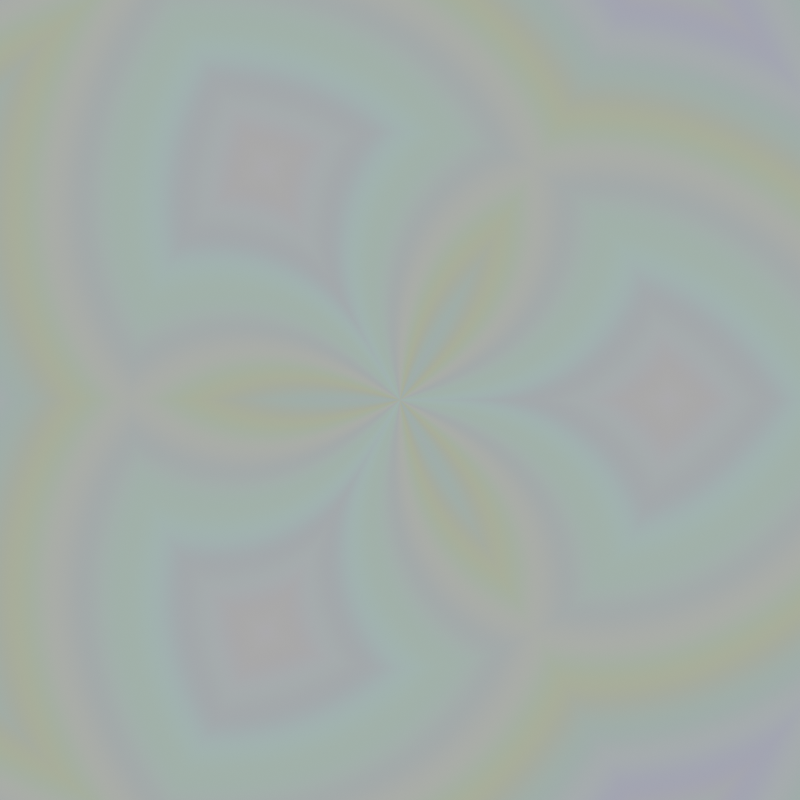 # Source: kaleido.blend  (saved by Blender 4.5.88; exported with 4.5.12 LTS)
import bpy
from mathutils import Matrix  # noqa: F401  (used for matrix-valued properties, if any)

bpy.ops.wm.read_factory_settings(use_empty=True)
scene = bpy.context.scene
scene.name = 'Scene'

# ---- collections
col_collection = bpy.data.collections.new('Collection'); scene.collection.children.link(col_collection)

# ---- images (referenced by path relative to the original .blend; pixels are not part of the script)
import os
ASSET_DIR = os.environ.get("B2B_ASSET_DIR", "")  # directory of the original .blend (textures are referenced by path, not embedded)
HERE = os.path.dirname(os.path.abspath(__file__))  # packed textures are extracted next to this script under _unpacked/

def load_image(name, relpath, width, height, colorspace="sRGB"):
    """Load a texture the original file referenced (path relative to the .blend, or extracted next to this script)."""
    p = next((c for c in (os.path.join(HERE, relpath), os.path.join(ASSET_DIR, relpath)) if relpath and os.path.exists(c)), "")
    if p:
        img = bpy.data.images.load(p, check_existing=True)
        img.name = name
    else:  # same state as the original file: an image datablock whose file is absent (Cycles renders it pink)
        img = bpy.data.images.new(name, width, height)
        img.source = "FILE"
        img.filepath = "//" + (relpath or name)
    img.colorspace_settings.name = colorspace
    return img
img_img_1662_png = load_image('IMG_1662.png', 'IMG_1662.png', 1024, 1024, 'sRGB')

# ---- materials (node trees are filled in below, after node groups)
mat_material_001 = bpy.data.materials.new('Material.001')

# ---- node groups
ng_kaleido_vector = bpy.data.node_groups.new('Kaleido Vector', 'ShaderNodeTree')
_s = ng_kaleido_vector.interface.new_socket(name='Value', in_out='OUTPUT', socket_type='NodeSocketFloat')
_s = ng_kaleido_vector.interface.new_socket(name='Vector', in_out='INPUT', socket_type='NodeSocketVector')
_s.min_value = -1e+04
_s.max_value = 1e+04
_s = ng_kaleido_vector.interface.new_socket(name='Repetitions', in_out='INPUT', socket_type='NodeSocketFloat')
_s.default_value = 0.5
_s.min_value = -1e+04
_s.max_value = 1e+04
_s = ng_kaleido_vector.interface.new_socket(name='Scaling', in_out='INPUT', socket_type='NodeSocketFloat')
_s = ng_kaleido_vector.interface.new_socket(name='Rotation', in_out='INPUT', socket_type='NodeSocketFloat')
_s = ng_kaleido_vector.interface.new_socket(name='PingPong', in_out='INPUT', socket_type='NodeSocketFloat')
_N = ng_kaleido_vector.nodes; _L = ng_kaleido_vector.links
n0 = _N.new('NodeGroupOutput'); n0.name = 'Group Output'; n0.location = (1560, 132)
n1 = _N.new('NodeGroupInput'); n1.name = 'Group Input'; n1.location = (-482, 7)
n2 = _N.new('ShaderNodeVectorMath'); n2.name = 'Vector Math'; n2.location = (-147, -159)
n2.operation = 'SUBTRACT'
n2.inputs[1].default_value = (0.5, 0.5, 0.5)
n3 = _N.new('ShaderNodeVectorMath'); n3.name = 'Vector Math.001'; n3.location = (234, -128)
n3.operation = 'LENGTH'
n4 = _N.new('ShaderNodeTexGradient'); n4.name = 'Gradient Texture'; n4.location = (202, 124)
n4.gradient_type = 'RADIAL'
n5 = _N.new('ShaderNodeMath'); n5.name = 'Math'; n5.location = (457, 216)
n5.operation = 'MULTIPLY'
n6 = _N.new('ShaderNodeMath'); n6.name = 'Math.001'; n6.location = (-55, 385)
n6.operation = 'TRUNC'
n7 = _N.new('ShaderNodeMath'); n7.name = 'Math.002'; n7.location = (279, 567)
n7.operation = 'MULTIPLY'
n8 = _N.new('ShaderNodeMath'); n8.name = 'Math.003'; n8.location = (608, 593)
n8.operation = 'DIVIDE'
n8.inputs[1].default_value = 360.0
n9 = _N.new('ShaderNodeMath'); n9.name = 'Math.004'; n9.location = (679, 239)
n9.operation = 'MULTIPLY'
n9.inputs[1].default_value = -1.0
n10 = _N.new('ShaderNodeMath'); n10.name = 'Math.005'; n10.location = (930, 250)
n10.operation = 'PINGPONG'
n11 = _N.new('ShaderNodeMath'); n11.name = 'Math.006'; n11.location = (1161, 370)
n12 = _N.new('ShaderNodeCombineXYZ'); n12.name = 'Combine XYZ'; n12.location = (1378, 249)
n13 = _N.new('ShaderNodeMath'); n13.name = 'Math.007'; n13.location = (790, -23)
n13.operation = 'PINGPONG'
n14 = _N.new('ShaderNodeMath'); n14.name = 'Math.008'; n14.location = (465, -207)
n14.operation = 'MULTIPLY'
_L.new(n2.outputs[0], n3.inputs[0])
_L.new(n1.outputs[0], n2.inputs[0])
_L.new(n2.outputs[0], n4.inputs[0])
_L.new(n4.outputs[0], n5.inputs[0])
_L.new(n6.outputs[0], n5.inputs[1])
_L.new(n1.outputs[1], n6.inputs[0])
_L.new(n1.outputs[3], n7.inputs[0])
_L.new(n6.outputs[0], n7.inputs[1])
_L.new(n7.outputs[0], n8.inputs[0])
_L.new(n5.outputs[0], n9.inputs[0])
_L.new(n9.outputs[0], n10.inputs[0])
_L.new(n8.outputs[0], n11.inputs[0])
_L.new(n10.outputs[0], n11.inputs[1])
_L.new(n11.outputs[0], n12.inputs[0])
_L.new(n13.outputs[0], n12.inputs[1])
_L.new(n1.outputs[4], n13.inputs[1])
_L.new(n3.outputs[1], n14.inputs[0])
_L.new(n1.outputs[2], n14.inputs[1])
_L.new(n14.outputs[0], n13.inputs[0])
_L.new(n12.outputs[0], n0.inputs[0])
n0.is_active_output = True
ng_nodegroup = bpy.data.node_groups.new('NodeGroup', 'ShaderNodeTree')
_s = ng_nodegroup.interface.new_socket(name='Value', in_out='OUTPUT', socket_type='NodeSocketShader')
_s = ng_nodegroup.interface.new_socket(name='Vector', in_out='INPUT', socket_type='NodeSocketVector')
_s.hide_value = True
_s.description = 'The coordinates at which Gabor noise will be evaluated. The Z component is ignored in the 2D case'
_s = ng_nodegroup.interface.new_socket(name='Index', in_out='INPUT', socket_type='NodeSocketFloat')
_s.default_value = 1.0
_s.min_value = -1e+04
_s.max_value = 1e+04
_N = ng_nodegroup.nodes; _L = ng_nodegroup.links
n0 = _N.new('NodeGroupOutput'); n0.name = 'Group Output'; n0.location = (1511, -964)
n1 = _N.new('NodeGroupInput'); n1.name = 'Group Input'; n1.location = (-807, -70)
n2 = _N.new('ShaderNodeEmission'); n2.name = 'Emission'; n2.location = (266, -76)
n3 = _N.new('ShaderNodeTexGabor'); n3.name = 'Gabor Texture'; n3.location = (30, -36)
n3.width = 172
n3.inputs[1].default_value = 3.074
n3.inputs[2].default_value = 4.494
n3.inputs[3].default_value = 0.0
n3.inputs[4].default_value = 0.0
n4 = _N.new('ShaderNodeMath'); n4.name = 'Math'; n4.location = (74, -3)
n4.operation = 'COMPARE'
n4.inputs[1].default_value = 1.0
n5 = _N.new('ShaderNodeTexVoronoi'); n5.name = 'Voronoi Texture'; n5.location = (30, -172)
n5.voronoi_dimensions = '2D'
n5.inputs[2].default_value = 7.045
n5.inputs[4].default_value = 0.0
n5.inputs[5].default_value = 1.192e-07
n6 = _N.new('ShaderNodeEmission'); n6.name = 'Emission.001'; n6.location = (480, -36)
n7 = _N.new('ShaderNodeMixShader'); n7.name = 'Mix Shader'; n7.location = (367, -2)
n8 = _N.new('ShaderNodeInvert'); n8.name = 'Invert Color'; n8.location = (320, -222)
n9 = _N.new('ShaderNodeMixShader'); n9.name = 'Mix Shader.001'; n9.location = (597, -374)
n10 = _N.new('ShaderNodeMath'); n10.name = 'Math.001'; n10.location = (355, -268)
n10.operation = 'COMPARE'
n10.inputs[1].default_value = 2.0
n11 = _N.new('ShaderNodeTexWave'); n11.name = 'Wave Texture'; n11.location = (30, -36)
n11.wave_type = 'RINGS'
n11.rings_direction = 'Z'
n11.inputs[1].default_value = 2.11
n11.inputs[2].default_value = 10.37
n11.inputs[3].default_value = 1.034
n11.inputs[4].default_value = 1.062
n11.inputs[5].default_value = 0.0
n11.inputs[6].default_value = 0.9
n12 = _N.new('ShaderNodeEmission'); n12.name = 'Emission.002'; n12.location = (282, -73)
n13 = _N.new('NodeFrame'); n13.name = 'Frame'; n13.location = (-565, -409)
n13.label = 'Voronoi'
n13.width = 650
n14 = _N.new('NodeFrame'); n14.name = 'Frame.001'; n14.location = (-524, 347)
n14.label = 'Gabor'
n14.width = 436
n15 = _N.new('NodeFrame'); n15.name = 'Frame.002'; n15.location = (-448, -1015)
n15.label = 'Wave'
n15.width = 452
n16 = _N.new('ShaderNodeMixShader'); n16.name = 'Mix Shader.002'; n16.location = (894, -936)
n17 = _N.new('ShaderNodeMath'); n17.name = 'Math.002'; n17.location = (678, -774)
n17.operation = 'COMPARE'
n17.inputs[1].default_value = 3.0
n18 = _N.new('ShaderNodeTexMagic'); n18.name = 'Magic Texture'; n18.location = (30, -48)
n18.turbulence_depth = 10
n18.inputs[1].default_value = 1.0
n19 = _N.new('ShaderNodeEmission'); n19.name = 'Emission.004'; n19.location = (317, -36)
n20 = _N.new('NodeFrame'); n20.name = 'Frame.003'; n20.location = (-219, -1442)
n20.label = 'Magic'
n20.width = 486
n21 = _N.new('ShaderNodeEmission'); n21.name = 'Emission.003'; n21.location = (347, -41)
n22 = _N.new('ShaderNodeMixShader'); n22.name = 'Mix Shader.003'; n22.location = (1075, -1128)
n23 = _N.new('NodeFrame'); n23.name = 'Frame.004'; n23.location = (-258, -1708)
n23.label = 'Noise'
n23.width = 516
n24 = _N.new('ShaderNodeMath'); n24.name = 'Math.003'; n24.location = (747, -1105)
n24.operation = 'COMPARE'
n24.inputs[1].default_value = 4.0
n25 = _N.new('ShaderNodeTexNoise'); n25.name = 'Noise Texture'; n25.location = (30, -36)
n25.width = 196
n25.inputs[2].default_value = 1.0
n25.inputs[3].default_value = 2.798
n25.inputs[4].default_value = 1.0
n25.inputs[5].default_value = 2.574
n25.inputs[8].default_value = 0.002
n26 = _N.new('ShaderNodeMixShader'); n26.name = 'Mix Shader.004'; n26.location = (1103, -1324)
n27 = _N.new('NodeFrame'); n27.name = 'Frame.005'; n27.location = (-258, -1708)
n27.label = 'Noise'
n27.width = 516
n28 = _N.new('ShaderNodeTexNoise'); n28.name = 'Noise Texture.001'; n28.location = (30, -36)
n29 = _N.new('ShaderNodeEmission'); n29.name = 'Emission.005'; n29.location = (280, -59)
n30 = _N.new('NodeFrame'); n30.name = 'Frame.006'; n30.location = (-243, -2106)
n30.label = 'Unvector Noise'
n30.width = 450
n31 = _N.new('ShaderNodeMath'); n31.name = 'Math.004'; n31.location = (785, -1394)
n31.operation = 'COMPARE'
n31.inputs[1].default_value = 5.0
n32 = _N.new('ShaderNodeTexImage'); n32.name = 'Image Texture'; n32.location = (30, -41)
n32.image = img_img_1662_png
n33 = _N.new('ShaderNodeEmission'); n33.name = 'Emission.006'; n33.location = (342, -36)
n34 = _N.new('NodeFrame'); n34.name = 'Frame.007'; n34.location = (-222, -2480)
n34.label = 'Textured'
n34.width = 512
n35 = _N.new('ShaderNodeMixShader'); n35.name = 'Mix Shader.005'; n35.location = (1105, -1505)
n36 = _N.new('ShaderNodeMath'); n36.name = 'Math.005'; n36.location = (836, -1615)
n36.operation = 'COMPARE'
n36.inputs[1].default_value = 6.0
n2.parent = n14
n3.parent = n14
n5.parent = n13
n6.parent = n13
n8.parent = n13
n11.parent = n15
n12.parent = n15
n18.parent = n20
n19.parent = n20
n21.parent = n23
n25.parent = n23
n28.parent = n30
n29.parent = n30
n32.parent = n34
n33.parent = n34
_L.new(n3.outputs[2], n2.inputs[0])
_L.new(n3.outputs[1], n2.inputs[1])
_L.new(n1.outputs[0], n3.inputs[0])
_L.new(n1.outputs[0], n5.inputs[0])
_L.new(n5.outputs[1], n6.inputs[0])
_L.new(n6.outputs[0], n7.inputs[2])
_L.new(n2.outputs[0], n7.inputs[1])
_L.new(n4.outputs[0], n7.inputs[0])
_L.new(n8.outputs[0], n6.inputs[1])
_L.new(n5.outputs[0], n8.inputs[1])
_L.new(n7.outputs[0], n9.inputs[1])
_L.new(n10.outputs[0], n9.inputs[0])
_L.new(n1.outputs[0], n11.inputs[0])
_L.new(n1.outputs[1], n4.inputs[0])
_L.new(n1.outputs[1], n10.inputs[0])
_L.new(n9.outputs[0], n16.inputs[1])
_L.new(n17.outputs[0], n16.inputs[0])
_L.new(n1.outputs[1], n17.inputs[0])
_L.new(n18.outputs[0], n19.inputs[0])
_L.new(n19.outputs[0], n16.inputs[2])
_L.new(n1.outputs[0], n18.inputs[0])
_L.new(n11.outputs[1], n12.inputs[1])
_L.new(n11.outputs[0], n12.inputs[0])
_L.new(n16.outputs[0], n22.inputs[1])
_L.new(n21.outputs[0], n22.inputs[2])
_L.new(n1.outputs[1], n24.inputs[0])
_L.new(n24.outputs[0], n22.inputs[0])
_L.new(n25.outputs[1], n21.inputs[0])
_L.new(n1.outputs[0], n25.inputs[0])
_L.new(n22.outputs[0], n26.inputs[1])
_L.new(n28.outputs[1], n29.inputs[0])
_L.new(n31.outputs[0], n26.inputs[0])
_L.new(n1.outputs[1], n31.inputs[0])
_L.new(n29.outputs[0], n26.inputs[2])
_L.new(n32.outputs[0], n33.inputs[0])
_L.new(n1.outputs[0], n32.inputs[0])
_L.new(n35.outputs[0], n0.inputs[0])
_L.new(n26.outputs[0], n35.inputs[1])
_L.new(n36.outputs[0], n35.inputs[0])
_L.new(n33.outputs[0], n35.inputs[2])
_L.new(n1.outputs[1], n36.inputs[0])
_L.new(n12.outputs[0], n9.inputs[2])
n0.is_active_output = True

# ---- material node trees
mat_material_001.use_nodes = True; mat_material_001.node_tree.nodes.clear()
_N = mat_material_001.node_tree.nodes; _L = mat_material_001.node_tree.links
n0 = _N.new('ShaderNodeOutputMaterial'); n0.name = 'Material Output'; n0.location = (5, -10)
n1 = _N.new('ShaderNodeTexCoord'); n1.name = 'Texture Coordinate'; n1.location = (-803, -102)
n2 = _N.new('ShaderNodeGroup'); n2.name = 'Group'; n2.location = (-557, -55)
n2.label = 'Polar Coords'
n2.node_tree = ng_kaleido_vector
n2.inputs[1].default_value = 3.0
n2.inputs[2].default_value = 2.5
n2.inputs[3].default_value = 0.0
n2.inputs[4].default_value = 0.5
n3 = _N.new('ShaderNodeGroup'); n3.name = 'Group.001'; n3.location = (-281, -6)
n3.label = 'Texture Switcher'
n3.node_tree = ng_nodegroup
n3.inputs[1].default_value = 4.0
_L.new(n1.outputs[2], n2.inputs[0])
_L.new(n3.outputs[0], n0.inputs[0])
_L.new(n2.outputs[0], n3.inputs[0])
n0.is_active_output = True

# ---- world
world_world = bpy.data.worlds.new('World'); scene.world = world_world
world_world.use_nodes = True; world_world.node_tree.nodes.clear()
_N = world_world.node_tree.nodes; _L = world_world.node_tree.links
n0 = _N.new('ShaderNodeOutputWorld'); n0.name = 'World Output'; n0.location = (200, 100)
n1 = _N.new('ShaderNodeBackground'); n1.name = 'Background'; n1.location = (-200, 100)
n1.inputs[0].default_value = (0.05088, 0.05088, 0.05088, 1.0)
_L.new(n1.outputs[0], n0.inputs[0])
n0.is_active_output = True
world_world.color = (0.05088, 0.05088, 0.05088)
world_world.sun_shadow_jitter_overblur = 0.0

# ---- cameras
cam_camera = bpy.data.cameras.new('Camera')
cam_camera.type = 'ORTHO'
cam_camera.ortho_scale = 7.514

# ---- meshes
me_plane = bpy.data.meshes.new('Plane')
me_plane.from_pydata([(-3.8, -3.8, 0.0), (3.8, -3.8, 0.0), (-3.8, 3.8, 0.0), (3.8, 3.8, 0.0)], [], [(0, 1, 3, 2)])
_uv = me_plane.uv_layers.new(name='UVMap')
_uv.uv.foreach_set('vector', [0.0, 0.0, 1.0, 0.0, 1.0, 1.0, 0.0, 1.0])
me_plane.materials.append(mat_material_001)
me_plane.update()

# ---- objects
ob_camera = bpy.data.objects.new('Camera', cam_camera)
ob_plane = bpy.data.objects.new('Plane', me_plane)

# ---- transforms, parenting, visibility, modifiers, constraints
ob_camera.location = (0.0, 0.0, 1.0)
ob_camera.lock_rotations_4d = False
ob_camera.empty_display_type = 'ARROWS'
ob_camera.color = (0.0, 0.0, 0.0, 0.0)
ob_camera.display_type = 'WIRE'
ob_camera.lineart.crease_threshold = 0.0
ob_plane.location = (0.0, 0.0, 0.0)

# ---- collection membership
col_collection.objects.link(ob_camera)
col_collection.objects.link(ob_plane)

# ---- scene / render settings (as saved in the file)
scene.camera = ob_camera
scene.frame_start = 1; scene.frame_end = 250; scene.frame_set(30)
scene.render.engine = 'BLENDER_EEVEE_NEXT'
scene.render.resolution_x = 1080
bpy.context.view_layer.update()

# ---- added for rendering (the .blend has no usable light): sun
light_auto_sun = bpy.data.lights.new('AutoSun', 'SUN')
light_auto_sun.energy = 3.0
light_auto_sun.angle = 0.0523599
ob_auto_sun = bpy.data.objects.new('AutoSun', light_auto_sun)
scene.collection.objects.link(ob_auto_sun)
ob_auto_sun.rotation_euler = (0.872665, 0.174533, 0.523599)
bpy.context.view_layer.update()
